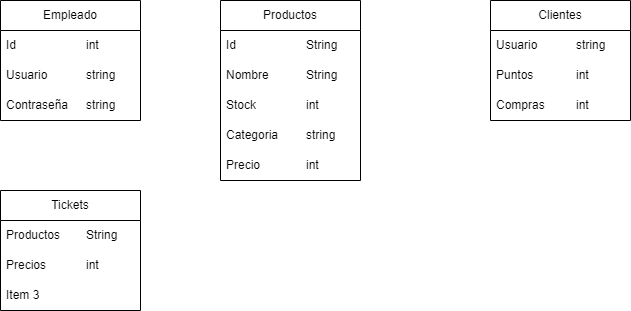

The diagram above was exported from draw.io. Its source (the exported page's mxGraphModel, read from the mxfile embedded in the PNG):
<mxGraphModel dx="1009" dy="581" grid="1" gridSize="10" guides="1" tooltips="1" connect="1" arrows="1" fold="1" page="1" pageScale="1" pageWidth="827" pageHeight="1169" math="0" shadow="0">
  <root>
    <mxCell id="0" />
    <mxCell id="1" parent="0" />
    <mxCell id="eQASaAfrHXnx1c0-Zyxd-1" value="Empleado" style="swimlane;fontStyle=0;childLayout=stackLayout;horizontal=1;startSize=30;horizontalStack=0;resizeParent=1;resizeParentMax=0;resizeLast=0;collapsible=1;marginBottom=0;whiteSpace=wrap;html=1;" parent="1" vertex="1">
      <mxGeometry x="90" y="80" width="140" height="120" as="geometry" />
    </mxCell>
    <mxCell id="eQASaAfrHXnx1c0-Zyxd-2" value="Id&amp;nbsp;&lt;span style=&quot;white-space: pre;&quot;&gt;&#09;&lt;/span&gt;&lt;span style=&quot;white-space: pre;&quot;&gt;&#09;&lt;span style=&quot;white-space: pre;&quot;&gt;&#09;&lt;/span&gt;&lt;/span&gt;int" style="text;strokeColor=none;fillColor=none;align=left;verticalAlign=middle;spacingLeft=4;spacingRight=4;overflow=hidden;points=[[0,0.5],[1,0.5]];portConstraint=eastwest;rotatable=0;whiteSpace=wrap;html=1;" parent="eQASaAfrHXnx1c0-Zyxd-1" vertex="1">
      <mxGeometry y="30" width="140" height="30" as="geometry" />
    </mxCell>
    <mxCell id="eQASaAfrHXnx1c0-Zyxd-3" value="Usuario&amp;nbsp; &amp;nbsp;&lt;span style=&quot;white-space: pre;&quot;&gt;&#09;&lt;span style=&quot;white-space: pre;&quot;&gt;&#09;&lt;/span&gt;&lt;/span&gt;string" style="text;strokeColor=none;fillColor=none;align=left;verticalAlign=middle;spacingLeft=4;spacingRight=4;overflow=hidden;points=[[0,0.5],[1,0.5]];portConstraint=eastwest;rotatable=0;whiteSpace=wrap;html=1;" parent="eQASaAfrHXnx1c0-Zyxd-1" vertex="1">
      <mxGeometry y="60" width="140" height="30" as="geometry" />
    </mxCell>
    <mxCell id="eQASaAfrHXnx1c0-Zyxd-4" value="Contraseña&amp;nbsp;&amp;nbsp;&lt;span style=&quot;white-space: pre;&quot;&gt;&#09;&lt;/span&gt;string" style="text;strokeColor=none;fillColor=none;align=left;verticalAlign=middle;spacingLeft=4;spacingRight=4;overflow=hidden;points=[[0,0.5],[1,0.5]];portConstraint=eastwest;rotatable=0;whiteSpace=wrap;html=1;" parent="eQASaAfrHXnx1c0-Zyxd-1" vertex="1">
      <mxGeometry y="90" width="140" height="30" as="geometry" />
    </mxCell>
    <mxCell id="eQASaAfrHXnx1c0-Zyxd-5" value="Productos" style="swimlane;fontStyle=0;childLayout=stackLayout;horizontal=1;startSize=30;horizontalStack=0;resizeParent=1;resizeParentMax=0;resizeLast=0;collapsible=1;marginBottom=0;whiteSpace=wrap;html=1;" parent="1" vertex="1">
      <mxGeometry x="310" y="80" width="140" height="180" as="geometry">
        <mxRectangle x="310" y="80" width="90" height="30" as="alternateBounds" />
      </mxGeometry>
    </mxCell>
    <mxCell id="eQASaAfrHXnx1c0-Zyxd-27" value="Id&amp;nbsp;&lt;span style=&quot;white-space: pre;&quot;&gt;&#09;&lt;/span&gt;&lt;span style=&quot;white-space: pre;&quot;&gt;&#09;&lt;/span&gt;&lt;span style=&quot;white-space: pre;&quot;&gt;&#09;&lt;/span&gt;String" style="text;strokeColor=none;fillColor=none;align=left;verticalAlign=middle;spacingLeft=4;spacingRight=4;overflow=hidden;points=[[0,0.5],[1,0.5]];portConstraint=eastwest;rotatable=0;whiteSpace=wrap;html=1;" parent="eQASaAfrHXnx1c0-Zyxd-5" vertex="1">
      <mxGeometry y="30" width="140" height="30" as="geometry" />
    </mxCell>
    <mxCell id="eQASaAfrHXnx1c0-Zyxd-6" value="Nombre&amp;nbsp;&lt;span style=&quot;white-space: pre;&quot;&gt;&#09;&lt;/span&gt;&lt;span style=&quot;white-space: pre;&quot;&gt;&#09;String&lt;/span&gt;" style="text;strokeColor=none;fillColor=none;align=left;verticalAlign=middle;spacingLeft=4;spacingRight=4;overflow=hidden;points=[[0,0.5],[1,0.5]];portConstraint=eastwest;rotatable=0;whiteSpace=wrap;html=1;" parent="eQASaAfrHXnx1c0-Zyxd-5" vertex="1">
      <mxGeometry y="60" width="140" height="30" as="geometry" />
    </mxCell>
    <mxCell id="eQASaAfrHXnx1c0-Zyxd-7" value="Stock&lt;span style=&quot;white-space: pre;&quot;&gt;&#09;&lt;/span&gt;&lt;span style=&quot;white-space: pre;&quot;&gt;&#09;&lt;/span&gt;int" style="text;strokeColor=none;fillColor=none;align=left;verticalAlign=middle;spacingLeft=4;spacingRight=4;overflow=hidden;points=[[0,0.5],[1,0.5]];portConstraint=eastwest;rotatable=0;whiteSpace=wrap;html=1;" parent="eQASaAfrHXnx1c0-Zyxd-5" vertex="1">
      <mxGeometry y="90" width="140" height="30" as="geometry" />
    </mxCell>
    <mxCell id="eQASaAfrHXnx1c0-Zyxd-8" value="Categoria&lt;span style=&quot;white-space: pre;&quot;&gt;&#09;&lt;/span&gt;string" style="text;strokeColor=none;fillColor=none;align=left;verticalAlign=middle;spacingLeft=4;spacingRight=4;overflow=hidden;points=[[0,0.5],[1,0.5]];portConstraint=eastwest;rotatable=0;whiteSpace=wrap;html=1;" parent="eQASaAfrHXnx1c0-Zyxd-5" vertex="1">
      <mxGeometry y="120" width="140" height="30" as="geometry" />
    </mxCell>
    <mxCell id="eQASaAfrHXnx1c0-Zyxd-14" value="Precio&lt;span style=&quot;white-space: pre;&quot;&gt;&#09;&lt;/span&gt;&lt;span style=&quot;white-space: pre;&quot;&gt;&#09;&lt;/span&gt;int" style="text;strokeColor=none;fillColor=none;align=left;verticalAlign=middle;spacingLeft=4;spacingRight=4;overflow=hidden;points=[[0,0.5],[1,0.5]];portConstraint=eastwest;rotatable=0;whiteSpace=wrap;html=1;" parent="eQASaAfrHXnx1c0-Zyxd-5" vertex="1">
      <mxGeometry y="150" width="140" height="30" as="geometry" />
    </mxCell>
    <mxCell id="eQASaAfrHXnx1c0-Zyxd-15" value="Clientes" style="swimlane;fontStyle=0;childLayout=stackLayout;horizontal=1;startSize=30;horizontalStack=0;resizeParent=1;resizeParentMax=0;resizeLast=0;collapsible=1;marginBottom=0;whiteSpace=wrap;html=1;" parent="1" vertex="1">
      <mxGeometry x="580" y="80" width="140" height="120" as="geometry" />
    </mxCell>
    <mxCell id="eQASaAfrHXnx1c0-Zyxd-16" value="Usuario&lt;span style=&quot;white-space: pre;&quot;&gt;&#09;&lt;/span&gt;&lt;span style=&quot;white-space: pre;&quot;&gt;&#09;&lt;/span&gt;string" style="text;strokeColor=none;fillColor=none;align=left;verticalAlign=middle;spacingLeft=4;spacingRight=4;overflow=hidden;points=[[0,0.5],[1,0.5]];portConstraint=eastwest;rotatable=0;whiteSpace=wrap;html=1;" parent="eQASaAfrHXnx1c0-Zyxd-15" vertex="1">
      <mxGeometry y="30" width="140" height="30" as="geometry" />
    </mxCell>
    <mxCell id="eQASaAfrHXnx1c0-Zyxd-17" value="Puntos&lt;span style=&quot;white-space: pre;&quot;&gt;&#09;&lt;/span&gt;&lt;span style=&quot;white-space: pre;&quot;&gt;&#09;&lt;/span&gt;int" style="text;strokeColor=none;fillColor=none;align=left;verticalAlign=middle;spacingLeft=4;spacingRight=4;overflow=hidden;points=[[0,0.5],[1,0.5]];portConstraint=eastwest;rotatable=0;whiteSpace=wrap;html=1;" parent="eQASaAfrHXnx1c0-Zyxd-15" vertex="1">
      <mxGeometry y="60" width="140" height="30" as="geometry" />
    </mxCell>
    <mxCell id="eQASaAfrHXnx1c0-Zyxd-18" value="Compras&lt;span style=&quot;white-space: pre;&quot;&gt;&#09;&lt;/span&gt;&lt;span style=&quot;white-space: pre;&quot;&gt;&#09;&lt;/span&gt;int" style="text;strokeColor=none;fillColor=none;align=left;verticalAlign=middle;spacingLeft=4;spacingRight=4;overflow=hidden;points=[[0,0.5],[1,0.5]];portConstraint=eastwest;rotatable=0;whiteSpace=wrap;html=1;" parent="eQASaAfrHXnx1c0-Zyxd-15" vertex="1">
      <mxGeometry y="90" width="140" height="30" as="geometry" />
    </mxCell>
    <mxCell id="eQASaAfrHXnx1c0-Zyxd-23" value="Tickets" style="swimlane;fontStyle=0;childLayout=stackLayout;horizontal=1;startSize=30;horizontalStack=0;resizeParent=1;resizeParentMax=0;resizeLast=0;collapsible=1;marginBottom=0;whiteSpace=wrap;html=1;" parent="1" vertex="1">
      <mxGeometry x="90" y="270" width="140" height="120" as="geometry" />
    </mxCell>
    <mxCell id="eQASaAfrHXnx1c0-Zyxd-24" value="Productos&lt;span style=&quot;white-space: pre;&quot;&gt;&#09;&lt;/span&gt;String" style="text;strokeColor=none;fillColor=none;align=left;verticalAlign=middle;spacingLeft=4;spacingRight=4;overflow=hidden;points=[[0,0.5],[1,0.5]];portConstraint=eastwest;rotatable=0;whiteSpace=wrap;html=1;" parent="eQASaAfrHXnx1c0-Zyxd-23" vertex="1">
      <mxGeometry y="30" width="140" height="30" as="geometry" />
    </mxCell>
    <mxCell id="eQASaAfrHXnx1c0-Zyxd-25" value="Precios&lt;span style=&quot;white-space: pre;&quot;&gt;&#09;&lt;/span&gt;&lt;span style=&quot;white-space: pre;&quot;&gt;&#09;&lt;/span&gt;int" style="text;strokeColor=none;fillColor=none;align=left;verticalAlign=middle;spacingLeft=4;spacingRight=4;overflow=hidden;points=[[0,0.5],[1,0.5]];portConstraint=eastwest;rotatable=0;whiteSpace=wrap;html=1;" parent="eQASaAfrHXnx1c0-Zyxd-23" vertex="1">
      <mxGeometry y="60" width="140" height="30" as="geometry" />
    </mxCell>
    <mxCell id="eQASaAfrHXnx1c0-Zyxd-26" value="Item 3" style="text;strokeColor=none;fillColor=none;align=left;verticalAlign=middle;spacingLeft=4;spacingRight=4;overflow=hidden;points=[[0,0.5],[1,0.5]];portConstraint=eastwest;rotatable=0;whiteSpace=wrap;html=1;" parent="eQASaAfrHXnx1c0-Zyxd-23" vertex="1">
      <mxGeometry y="90" width="140" height="30" as="geometry" />
    </mxCell>
  </root>
</mxGraphModel>